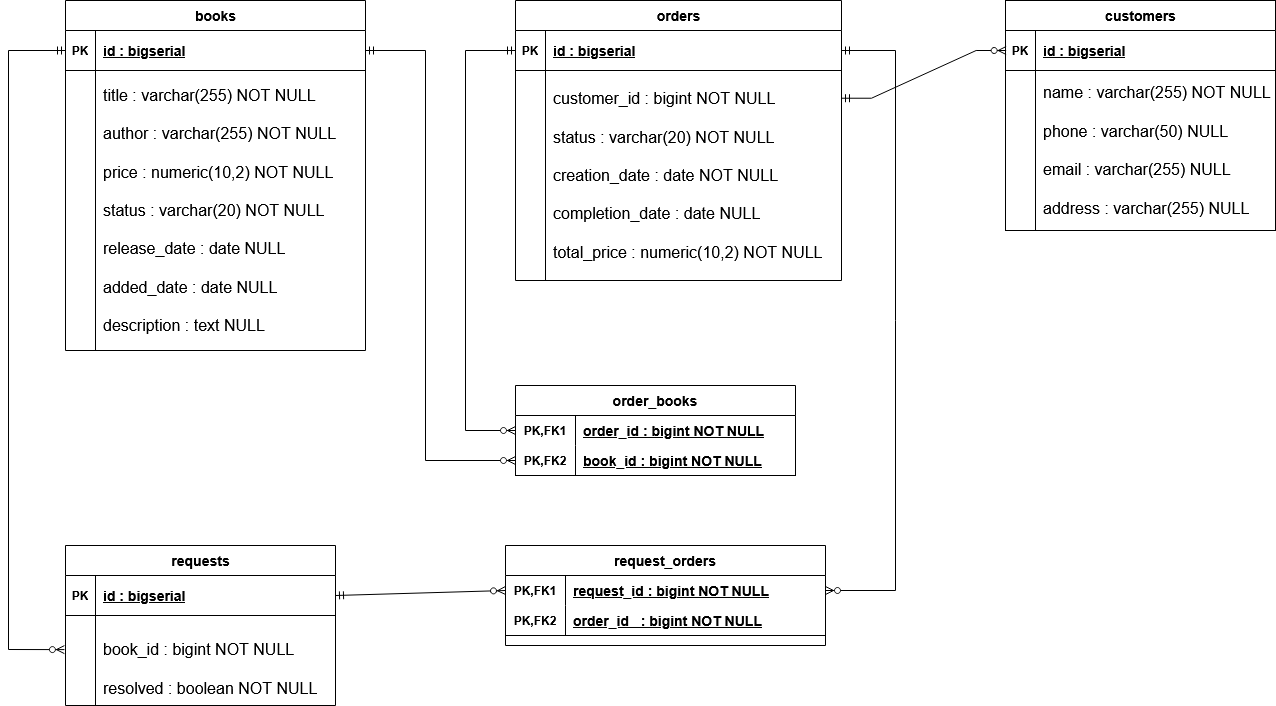

The diagram above was exported from draw.io. Its source (the exported page's mxGraphModel, read from the mxfile embedded in the PNG):
<mxGraphModel dx="1760" dy="1864" grid="1" gridSize="10" guides="1" tooltips="1" connect="1" arrows="1" fold="1" page="1" pageScale="1" pageWidth="827" pageHeight="1169" math="0" shadow="0">
  <root>
    <mxCell id="0" />
    <mxCell id="1" parent="0" />
    <mxCell id="7tNNyPmxPLv5lbX3hT4B-14" value="&lt;font style=&quot;font-size: 14px;&quot;&gt;customers&lt;/font&gt;" style="shape=table;startSize=30;container=1;collapsible=1;childLayout=tableLayout;fixedRows=1;rowLines=0;fontStyle=1;align=center;resizeLast=1;html=1;" vertex="1" parent="1">
      <mxGeometry x="310" y="-225" width="270" height="230" as="geometry" />
    </mxCell>
    <mxCell id="7tNNyPmxPLv5lbX3hT4B-15" value="" style="shape=tableRow;horizontal=0;startSize=0;swimlaneHead=0;swimlaneBody=0;fillColor=none;collapsible=0;dropTarget=0;points=[[0,0.5],[1,0.5]];portConstraint=eastwest;top=0;left=0;right=0;bottom=1;" vertex="1" parent="7tNNyPmxPLv5lbX3hT4B-14">
      <mxGeometry y="30" width="270" height="40" as="geometry" />
    </mxCell>
    <mxCell id="7tNNyPmxPLv5lbX3hT4B-16" value="PK" style="shape=partialRectangle;connectable=0;fillColor=none;top=0;left=0;bottom=0;right=0;fontStyle=1;overflow=hidden;whiteSpace=wrap;html=1;" vertex="1" parent="7tNNyPmxPLv5lbX3hT4B-15">
      <mxGeometry width="30" height="40" as="geometry">
        <mxRectangle width="30" height="40" as="alternateBounds" />
      </mxGeometry>
    </mxCell>
    <mxCell id="7tNNyPmxPLv5lbX3hT4B-17" value="&lt;font style=&quot;font-size: 14px;&quot;&gt;id : bigserial&lt;/font&gt;" style="shape=partialRectangle;connectable=0;fillColor=none;top=0;left=0;bottom=0;right=0;align=left;spacingLeft=6;fontStyle=5;overflow=hidden;whiteSpace=wrap;html=1;" vertex="1" parent="7tNNyPmxPLv5lbX3hT4B-15">
      <mxGeometry x="30" width="240" height="40" as="geometry">
        <mxRectangle width="240" height="40" as="alternateBounds" />
      </mxGeometry>
    </mxCell>
    <mxCell id="7tNNyPmxPLv5lbX3hT4B-18" value="" style="shape=tableRow;horizontal=0;startSize=0;swimlaneHead=0;swimlaneBody=0;fillColor=none;collapsible=0;dropTarget=0;points=[[0,0.5],[1,0.5]];portConstraint=eastwest;top=0;left=0;right=0;bottom=0;" vertex="1" parent="7tNNyPmxPLv5lbX3hT4B-14">
      <mxGeometry y="70" width="270" height="160" as="geometry" />
    </mxCell>
    <mxCell id="7tNNyPmxPLv5lbX3hT4B-19" value="" style="shape=partialRectangle;connectable=0;fillColor=none;top=0;left=0;bottom=0;right=0;editable=1;overflow=hidden;whiteSpace=wrap;html=1;" vertex="1" parent="7tNNyPmxPLv5lbX3hT4B-18">
      <mxGeometry width="30" height="160" as="geometry">
        <mxRectangle width="30" height="160" as="alternateBounds" />
      </mxGeometry>
    </mxCell>
    <mxCell id="7tNNyPmxPLv5lbX3hT4B-20" value="&lt;div&gt;&lt;font face=&quot;Helvetica&quot; size=&quot;3&quot;&gt;name : varchar(255) NOT NULL&lt;/font&gt;&lt;/div&gt;&lt;div&gt;&lt;font size=&quot;3&quot;&gt;&lt;br&gt;&lt;/font&gt;&lt;/div&gt;&lt;div&gt;&lt;font face=&quot;Helvetica&quot; size=&quot;3&quot;&gt;phone : varchar(50) NULL&lt;/font&gt;&lt;/div&gt;&lt;div&gt;&lt;font size=&quot;3&quot;&gt;&lt;br&gt;&lt;/font&gt;&lt;/div&gt;&lt;div&gt;&lt;font size=&quot;3&quot;&gt;email : varchar(255) NULL&lt;/font&gt;&lt;/div&gt;&lt;div&gt;&lt;font size=&quot;3&quot;&gt;&lt;br&gt;&lt;/font&gt;&lt;/div&gt;&lt;font size=&quot;3&quot;&gt;address : varchar(255) NULL&lt;/font&gt;" style="shape=partialRectangle;connectable=0;fillColor=none;top=0;left=0;bottom=0;right=0;align=left;spacingLeft=6;overflow=hidden;whiteSpace=wrap;html=1;" vertex="1" parent="7tNNyPmxPLv5lbX3hT4B-18">
      <mxGeometry x="30" width="240" height="160" as="geometry">
        <mxRectangle width="240" height="160" as="alternateBounds" />
      </mxGeometry>
    </mxCell>
    <mxCell id="7tNNyPmxPLv5lbX3hT4B-28" value="&lt;font style=&quot;font-size: 14px;&quot;&gt;orders&lt;/font&gt;" style="shape=table;startSize=30;container=1;collapsible=1;childLayout=tableLayout;fixedRows=1;rowLines=0;fontStyle=1;align=center;resizeLast=1;html=1;" vertex="1" parent="1">
      <mxGeometry x="-180" y="-225" width="326" height="280" as="geometry" />
    </mxCell>
    <mxCell id="7tNNyPmxPLv5lbX3hT4B-29" value="" style="shape=tableRow;horizontal=0;startSize=0;swimlaneHead=0;swimlaneBody=0;fillColor=none;collapsible=0;dropTarget=0;points=[[0,0.5],[1,0.5]];portConstraint=eastwest;top=0;left=0;right=0;bottom=1;" vertex="1" parent="7tNNyPmxPLv5lbX3hT4B-28">
      <mxGeometry y="30" width="326" height="40" as="geometry" />
    </mxCell>
    <mxCell id="7tNNyPmxPLv5lbX3hT4B-30" value="PK" style="shape=partialRectangle;connectable=0;fillColor=none;top=0;left=0;bottom=0;right=0;fontStyle=1;overflow=hidden;whiteSpace=wrap;html=1;" vertex="1" parent="7tNNyPmxPLv5lbX3hT4B-29">
      <mxGeometry width="30" height="40" as="geometry">
        <mxRectangle width="30" height="40" as="alternateBounds" />
      </mxGeometry>
    </mxCell>
    <mxCell id="7tNNyPmxPLv5lbX3hT4B-31" value="&lt;font style=&quot;font-size: 14px;&quot;&gt;id : bigserial&lt;/font&gt;" style="shape=partialRectangle;connectable=0;fillColor=none;top=0;left=0;bottom=0;right=0;align=left;spacingLeft=6;fontStyle=5;overflow=hidden;whiteSpace=wrap;html=1;" vertex="1" parent="7tNNyPmxPLv5lbX3hT4B-29">
      <mxGeometry x="30" width="296" height="40" as="geometry">
        <mxRectangle width="296" height="40" as="alternateBounds" />
      </mxGeometry>
    </mxCell>
    <mxCell id="7tNNyPmxPLv5lbX3hT4B-32" value="" style="shape=tableRow;horizontal=0;startSize=0;swimlaneHead=0;swimlaneBody=0;fillColor=none;collapsible=0;dropTarget=0;points=[[0,0.5],[1,0.5]];portConstraint=eastwest;top=0;left=0;right=0;bottom=0;" vertex="1" parent="7tNNyPmxPLv5lbX3hT4B-28">
      <mxGeometry y="70" width="326" height="210" as="geometry" />
    </mxCell>
    <mxCell id="7tNNyPmxPLv5lbX3hT4B-33" value="" style="shape=partialRectangle;connectable=0;fillColor=none;top=0;left=0;bottom=0;right=0;editable=1;overflow=hidden;whiteSpace=wrap;html=1;" vertex="1" parent="7tNNyPmxPLv5lbX3hT4B-32">
      <mxGeometry width="30" height="210" as="geometry">
        <mxRectangle width="30" height="210" as="alternateBounds" />
      </mxGeometry>
    </mxCell>
    <mxCell id="7tNNyPmxPLv5lbX3hT4B-34" value="&lt;div&gt;&lt;font size=&quot;3&quot;&gt;customer_id : bigint NOT NULL&lt;/font&gt;&lt;/div&gt;&lt;div&gt;&lt;font size=&quot;3&quot;&gt;&lt;br&gt;&lt;/font&gt;&lt;/div&gt;&lt;div&gt;&lt;font size=&quot;3&quot;&gt;status : varchar(20) NOT NULL&lt;/font&gt;&lt;/div&gt;&lt;div&gt;&lt;font size=&quot;3&quot;&gt;&lt;br&gt;&lt;/font&gt;&lt;/div&gt;&lt;div&gt;&lt;font size=&quot;3&quot;&gt;creation_date : date NOT NULL&lt;/font&gt;&lt;/div&gt;&lt;div&gt;&lt;font size=&quot;3&quot;&gt;&lt;br&gt;&lt;/font&gt;&lt;/div&gt;&lt;div&gt;&lt;font size=&quot;3&quot;&gt;completion_date : date NULL&lt;/font&gt;&lt;/div&gt;&lt;div&gt;&lt;font size=&quot;3&quot;&gt;&lt;br&gt;&lt;/font&gt;&lt;/div&gt;&lt;font size=&quot;3&quot;&gt;total_price : numeric(10,2) NOT NULL&lt;/font&gt;" style="shape=partialRectangle;connectable=0;fillColor=none;top=0;left=0;bottom=0;right=0;align=left;spacingLeft=6;overflow=hidden;whiteSpace=wrap;html=1;" vertex="1" parent="7tNNyPmxPLv5lbX3hT4B-32">
      <mxGeometry x="30" width="296" height="210" as="geometry">
        <mxRectangle width="296" height="210" as="alternateBounds" />
      </mxGeometry>
    </mxCell>
    <mxCell id="7tNNyPmxPLv5lbX3hT4B-1" value="&lt;font style=&quot;font-size: 14px;&quot;&gt;books&lt;/font&gt;" style="shape=table;startSize=30;container=1;collapsible=1;childLayout=tableLayout;fixedRows=1;rowLines=0;fontStyle=1;align=center;resizeLast=1;html=1;" vertex="1" parent="1">
      <mxGeometry x="-630" y="-225" width="300" height="350" as="geometry" />
    </mxCell>
    <mxCell id="7tNNyPmxPLv5lbX3hT4B-2" value="" style="shape=tableRow;horizontal=0;startSize=0;swimlaneHead=0;swimlaneBody=0;fillColor=none;collapsible=0;dropTarget=0;points=[[0,0.5],[1,0.5]];portConstraint=eastwest;top=0;left=0;right=0;bottom=1;" vertex="1" parent="7tNNyPmxPLv5lbX3hT4B-1">
      <mxGeometry y="30" width="300" height="40" as="geometry" />
    </mxCell>
    <mxCell id="7tNNyPmxPLv5lbX3hT4B-3" value="PK" style="shape=partialRectangle;connectable=0;fillColor=none;top=0;left=0;bottom=0;right=0;fontStyle=1;overflow=hidden;whiteSpace=wrap;html=1;" vertex="1" parent="7tNNyPmxPLv5lbX3hT4B-2">
      <mxGeometry width="30" height="40" as="geometry">
        <mxRectangle width="30" height="40" as="alternateBounds" />
      </mxGeometry>
    </mxCell>
    <mxCell id="7tNNyPmxPLv5lbX3hT4B-4" value="&lt;font style=&quot;font-size: 14px;&quot;&gt;id : bigserial&lt;/font&gt;" style="shape=partialRectangle;connectable=0;fillColor=none;top=0;left=0;bottom=0;right=0;align=left;spacingLeft=6;fontStyle=5;overflow=hidden;whiteSpace=wrap;html=1;" vertex="1" parent="7tNNyPmxPLv5lbX3hT4B-2">
      <mxGeometry x="30" width="270" height="40" as="geometry">
        <mxRectangle width="270" height="40" as="alternateBounds" />
      </mxGeometry>
    </mxCell>
    <mxCell id="7tNNyPmxPLv5lbX3hT4B-5" value="" style="shape=tableRow;horizontal=0;startSize=0;swimlaneHead=0;swimlaneBody=0;fillColor=none;collapsible=0;dropTarget=0;points=[[0,0.5],[1,0.5]];portConstraint=eastwest;top=0;left=0;right=0;bottom=0;" vertex="1" parent="7tNNyPmxPLv5lbX3hT4B-1">
      <mxGeometry y="70" width="300" height="280" as="geometry" />
    </mxCell>
    <mxCell id="7tNNyPmxPLv5lbX3hT4B-6" value="" style="shape=partialRectangle;connectable=0;fillColor=none;top=0;left=0;bottom=0;right=0;editable=1;overflow=hidden;whiteSpace=wrap;html=1;" vertex="1" parent="7tNNyPmxPLv5lbX3hT4B-5">
      <mxGeometry width="30" height="280" as="geometry">
        <mxRectangle width="30" height="280" as="alternateBounds" />
      </mxGeometry>
    </mxCell>
    <mxCell id="7tNNyPmxPLv5lbX3hT4B-7" value="&lt;div&gt;&lt;font size=&quot;3&quot;&gt;title : varchar(255) NOT NULL&lt;/font&gt;&lt;/div&gt;&lt;div&gt;&lt;font size=&quot;3&quot;&gt;&lt;br&gt;&lt;/font&gt;&lt;/div&gt;&lt;div&gt;&lt;font size=&quot;3&quot;&gt;author : varchar(255) NOT NULL&lt;/font&gt;&lt;/div&gt;&lt;div&gt;&lt;font size=&quot;3&quot;&gt;&lt;br&gt;&lt;/font&gt;&lt;/div&gt;&lt;div&gt;&lt;font size=&quot;3&quot;&gt;price : numeric(10,2) NOT NULL&lt;/font&gt;&lt;/div&gt;&lt;div&gt;&lt;font size=&quot;3&quot;&gt;&amp;nbsp;&lt;/font&gt;&lt;/div&gt;&lt;div&gt;&lt;font size=&quot;3&quot;&gt;status : varchar(20) NOT NULL&lt;/font&gt;&lt;/div&gt;&lt;div&gt;&lt;font size=&quot;3&quot;&gt;&amp;nbsp;&lt;/font&gt;&lt;/div&gt;&lt;div&gt;&lt;font size=&quot;3&quot;&gt;release_date : date NULL&lt;/font&gt;&lt;/div&gt;&lt;div&gt;&lt;font size=&quot;3&quot;&gt;&lt;br&gt;&lt;/font&gt;&lt;/div&gt;&lt;div&gt;&lt;font size=&quot;3&quot;&gt;added_date : date NULL&lt;/font&gt;&lt;/div&gt;&lt;div&gt;&lt;font size=&quot;3&quot;&gt;&lt;br&gt;&lt;/font&gt;&lt;/div&gt;&lt;font size=&quot;3&quot;&gt;description : text NULL&lt;/font&gt;" style="shape=partialRectangle;connectable=0;fillColor=none;top=0;left=0;bottom=0;right=0;align=left;spacingLeft=6;overflow=hidden;whiteSpace=wrap;html=1;" vertex="1" parent="7tNNyPmxPLv5lbX3hT4B-5">
      <mxGeometry x="30" width="270" height="280" as="geometry">
        <mxRectangle width="270" height="280" as="alternateBounds" />
      </mxGeometry>
    </mxCell>
    <mxCell id="7tNNyPmxPLv5lbX3hT4B-41" value="&lt;font style=&quot;font-size: 14px;&quot;&gt;order_books&lt;/font&gt;" style="shape=table;startSize=30;container=1;collapsible=1;childLayout=tableLayout;fixedRows=1;rowLines=0;fontStyle=1;align=center;resizeLast=1;html=1;whiteSpace=wrap;" vertex="1" parent="1">
      <mxGeometry x="-180" y="160" width="280" height="90" as="geometry" />
    </mxCell>
    <mxCell id="7tNNyPmxPLv5lbX3hT4B-42" value="" style="shape=tableRow;horizontal=0;startSize=0;swimlaneHead=0;swimlaneBody=0;fillColor=none;collapsible=0;dropTarget=0;points=[[0,0.5],[1,0.5]];portConstraint=eastwest;top=0;left=0;right=0;bottom=0;html=1;" vertex="1" parent="7tNNyPmxPLv5lbX3hT4B-41">
      <mxGeometry y="30" width="280" height="30" as="geometry" />
    </mxCell>
    <mxCell id="7tNNyPmxPLv5lbX3hT4B-43" value="PK,FK1" style="shape=partialRectangle;connectable=0;fillColor=none;top=0;left=0;bottom=0;right=0;fontStyle=1;overflow=hidden;html=1;whiteSpace=wrap;" vertex="1" parent="7tNNyPmxPLv5lbX3hT4B-42">
      <mxGeometry width="60" height="30" as="geometry">
        <mxRectangle width="60" height="30" as="alternateBounds" />
      </mxGeometry>
    </mxCell>
    <mxCell id="7tNNyPmxPLv5lbX3hT4B-44" value="&lt;font style=&quot;font-size: 14px;&quot;&gt;order_id : bigint NOT NULL&lt;/font&gt;" style="shape=partialRectangle;connectable=0;fillColor=none;top=0;left=0;bottom=0;right=0;align=left;spacingLeft=6;fontStyle=5;overflow=hidden;html=1;whiteSpace=wrap;" vertex="1" parent="7tNNyPmxPLv5lbX3hT4B-42">
      <mxGeometry x="60" width="220" height="30" as="geometry">
        <mxRectangle width="220" height="30" as="alternateBounds" />
      </mxGeometry>
    </mxCell>
    <mxCell id="7tNNyPmxPLv5lbX3hT4B-45" value="" style="shape=tableRow;horizontal=0;startSize=0;swimlaneHead=0;swimlaneBody=0;fillColor=none;collapsible=0;dropTarget=0;points=[[0,0.5],[1,0.5]];portConstraint=eastwest;top=0;left=0;right=0;bottom=1;html=1;" vertex="1" parent="7tNNyPmxPLv5lbX3hT4B-41">
      <mxGeometry y="60" width="280" height="30" as="geometry" />
    </mxCell>
    <mxCell id="7tNNyPmxPLv5lbX3hT4B-46" value="PK,FK2" style="shape=partialRectangle;connectable=0;fillColor=none;top=0;left=0;bottom=0;right=0;fontStyle=1;overflow=hidden;html=1;whiteSpace=wrap;" vertex="1" parent="7tNNyPmxPLv5lbX3hT4B-45">
      <mxGeometry width="60" height="30" as="geometry">
        <mxRectangle width="60" height="30" as="alternateBounds" />
      </mxGeometry>
    </mxCell>
    <mxCell id="7tNNyPmxPLv5lbX3hT4B-47" value="&lt;font style=&quot;font-size: 14px;&quot;&gt;book_id : bigint NOT NULL&lt;/font&gt;" style="shape=partialRectangle;connectable=0;fillColor=none;top=0;left=0;bottom=0;right=0;align=left;spacingLeft=6;fontStyle=5;overflow=hidden;html=1;whiteSpace=wrap;" vertex="1" parent="7tNNyPmxPLv5lbX3hT4B-45">
      <mxGeometry x="60" width="220" height="30" as="geometry">
        <mxRectangle width="220" height="30" as="alternateBounds" />
      </mxGeometry>
    </mxCell>
    <mxCell id="7tNNyPmxPLv5lbX3hT4B-54" value="&lt;font style=&quot;font-size: 14px;&quot;&gt;requests&lt;/font&gt;" style="shape=table;startSize=30;container=1;collapsible=1;childLayout=tableLayout;fixedRows=1;rowLines=0;fontStyle=1;align=center;resizeLast=1;html=1;" vertex="1" parent="1">
      <mxGeometry x="-630" y="320" width="270" height="160" as="geometry" />
    </mxCell>
    <mxCell id="7tNNyPmxPLv5lbX3hT4B-55" value="" style="shape=tableRow;horizontal=0;startSize=0;swimlaneHead=0;swimlaneBody=0;fillColor=none;collapsible=0;dropTarget=0;points=[[0,0.5],[1,0.5]];portConstraint=eastwest;top=0;left=0;right=0;bottom=1;" vertex="1" parent="7tNNyPmxPLv5lbX3hT4B-54">
      <mxGeometry y="30" width="270" height="40" as="geometry" />
    </mxCell>
    <mxCell id="7tNNyPmxPLv5lbX3hT4B-56" value="PK" style="shape=partialRectangle;connectable=0;fillColor=none;top=0;left=0;bottom=0;right=0;fontStyle=1;overflow=hidden;whiteSpace=wrap;html=1;" vertex="1" parent="7tNNyPmxPLv5lbX3hT4B-55">
      <mxGeometry width="30" height="40" as="geometry">
        <mxRectangle width="30" height="40" as="alternateBounds" />
      </mxGeometry>
    </mxCell>
    <mxCell id="7tNNyPmxPLv5lbX3hT4B-57" value="&lt;font style=&quot;font-size: 14px;&quot;&gt;id : bigserial&lt;/font&gt;" style="shape=partialRectangle;connectable=0;fillColor=none;top=0;left=0;bottom=0;right=0;align=left;spacingLeft=6;fontStyle=5;overflow=hidden;whiteSpace=wrap;html=1;" vertex="1" parent="7tNNyPmxPLv5lbX3hT4B-55">
      <mxGeometry x="30" width="240" height="40" as="geometry">
        <mxRectangle width="240" height="40" as="alternateBounds" />
      </mxGeometry>
    </mxCell>
    <mxCell id="7tNNyPmxPLv5lbX3hT4B-58" value="" style="shape=tableRow;horizontal=0;startSize=0;swimlaneHead=0;swimlaneBody=0;fillColor=none;collapsible=0;dropTarget=0;points=[[0,0.5],[1,0.5]];portConstraint=eastwest;top=0;left=0;right=0;bottom=0;" vertex="1" parent="7tNNyPmxPLv5lbX3hT4B-54">
      <mxGeometry y="70" width="270" height="90" as="geometry" />
    </mxCell>
    <mxCell id="7tNNyPmxPLv5lbX3hT4B-59" value="" style="shape=partialRectangle;connectable=0;fillColor=none;top=0;left=0;bottom=0;right=0;editable=1;overflow=hidden;whiteSpace=wrap;html=1;" vertex="1" parent="7tNNyPmxPLv5lbX3hT4B-58">
      <mxGeometry width="30" height="90" as="geometry">
        <mxRectangle width="30" height="90" as="alternateBounds" />
      </mxGeometry>
    </mxCell>
    <mxCell id="7tNNyPmxPLv5lbX3hT4B-60" value="&lt;div&gt;&lt;font style=&quot;font-size: 14px;&quot;&gt;&lt;br&gt;&lt;/font&gt;&lt;/div&gt;&lt;div&gt;&lt;font size=&quot;3&quot;&gt;book_id : bigint NOT NULL&lt;/font&gt;&lt;/div&gt;&lt;div&gt;&lt;font size=&quot;3&quot;&gt;&lt;br&gt;&lt;/font&gt;&lt;/div&gt;&lt;div&gt;&lt;font size=&quot;3&quot;&gt;resolved : boolean NOT NULL&lt;/font&gt;&lt;/div&gt;" style="shape=partialRectangle;connectable=0;fillColor=none;top=0;left=0;bottom=0;right=0;align=left;spacingLeft=6;overflow=hidden;whiteSpace=wrap;html=1;" vertex="1" parent="7tNNyPmxPLv5lbX3hT4B-58">
      <mxGeometry x="30" width="240" height="90" as="geometry">
        <mxRectangle width="240" height="90" as="alternateBounds" />
      </mxGeometry>
    </mxCell>
    <mxCell id="7tNNyPmxPLv5lbX3hT4B-70" value="&lt;font style=&quot;font-size: 14px;&quot;&gt;request_orders&lt;/font&gt;" style="shape=table;startSize=30;container=1;collapsible=1;childLayout=tableLayout;fixedRows=1;rowLines=0;fontStyle=1;align=center;resizeLast=1;html=1;whiteSpace=wrap;" vertex="1" parent="1">
      <mxGeometry x="-190" y="320" width="320" height="100" as="geometry" />
    </mxCell>
    <mxCell id="7tNNyPmxPLv5lbX3hT4B-71" value="" style="shape=tableRow;horizontal=0;startSize=0;swimlaneHead=0;swimlaneBody=0;fillColor=none;collapsible=0;dropTarget=0;points=[[0,0.5],[1,0.5]];portConstraint=eastwest;top=0;left=0;right=0;bottom=0;html=1;" vertex="1" parent="7tNNyPmxPLv5lbX3hT4B-70">
      <mxGeometry y="30" width="320" height="30" as="geometry" />
    </mxCell>
    <mxCell id="7tNNyPmxPLv5lbX3hT4B-72" value="PK,FK1" style="shape=partialRectangle;connectable=0;fillColor=none;top=0;left=0;bottom=0;right=0;fontStyle=1;overflow=hidden;html=1;whiteSpace=wrap;" vertex="1" parent="7tNNyPmxPLv5lbX3hT4B-71">
      <mxGeometry width="60" height="30" as="geometry">
        <mxRectangle width="60" height="30" as="alternateBounds" />
      </mxGeometry>
    </mxCell>
    <mxCell id="7tNNyPmxPLv5lbX3hT4B-73" value="&lt;font style=&quot;font-size: 14px;&quot;&gt;request_id : bigint NOT NULL&lt;/font&gt;" style="shape=partialRectangle;connectable=0;fillColor=none;top=0;left=0;bottom=0;right=0;align=left;spacingLeft=6;fontStyle=5;overflow=hidden;html=1;whiteSpace=wrap;" vertex="1" parent="7tNNyPmxPLv5lbX3hT4B-71">
      <mxGeometry x="60" width="260" height="30" as="geometry">
        <mxRectangle width="260" height="30" as="alternateBounds" />
      </mxGeometry>
    </mxCell>
    <mxCell id="7tNNyPmxPLv5lbX3hT4B-74" value="" style="shape=tableRow;horizontal=0;startSize=0;swimlaneHead=0;swimlaneBody=0;fillColor=none;collapsible=0;dropTarget=0;points=[[0,0.5],[1,0.5]];portConstraint=eastwest;top=0;left=0;right=0;bottom=1;html=1;" vertex="1" parent="7tNNyPmxPLv5lbX3hT4B-70">
      <mxGeometry y="60" width="320" height="30" as="geometry" />
    </mxCell>
    <mxCell id="7tNNyPmxPLv5lbX3hT4B-75" value="PK,FK2" style="shape=partialRectangle;connectable=0;fillColor=none;top=0;left=0;bottom=0;right=0;fontStyle=1;overflow=hidden;html=1;whiteSpace=wrap;" vertex="1" parent="7tNNyPmxPLv5lbX3hT4B-74">
      <mxGeometry width="60" height="30" as="geometry">
        <mxRectangle width="60" height="30" as="alternateBounds" />
      </mxGeometry>
    </mxCell>
    <mxCell id="7tNNyPmxPLv5lbX3hT4B-76" value="&lt;font style=&quot;font-size: 14px;&quot;&gt;order_id&amp;nbsp; &amp;nbsp;: bigint NOT NULL&lt;/font&gt;" style="shape=partialRectangle;connectable=0;fillColor=none;top=0;left=0;bottom=0;right=0;align=left;spacingLeft=6;fontStyle=5;overflow=hidden;html=1;whiteSpace=wrap;" vertex="1" parent="7tNNyPmxPLv5lbX3hT4B-74">
      <mxGeometry x="60" width="260" height="30" as="geometry">
        <mxRectangle width="260" height="30" as="alternateBounds" />
      </mxGeometry>
    </mxCell>
    <mxCell id="7tNNyPmxPLv5lbX3hT4B-85" value="" style="edgeStyle=entityRelationEdgeStyle;fontSize=12;html=1;endArrow=ERzeroToMany;startArrow=ERmandOne;rounded=0;entryX=0;entryY=0.5;entryDx=0;entryDy=0;exitX=1;exitY=0.132;exitDx=0;exitDy=0;exitPerimeter=0;" edge="1" parent="1" source="7tNNyPmxPLv5lbX3hT4B-32">
      <mxGeometry width="100" height="100" relative="1" as="geometry">
        <mxPoint x="145.99799999999996" y="-121.19000000000005" as="sourcePoint" />
        <mxPoint x="310.65" y="-175" as="targetPoint" />
      </mxGeometry>
    </mxCell>
    <mxCell id="7tNNyPmxPLv5lbX3hT4B-87" value="" style="fontSize=12;html=1;endArrow=ERzeroToMany;startArrow=ERmandOne;rounded=0;elbow=vertical;exitX=0;exitY=0.5;exitDx=0;exitDy=0;entryX=0;entryY=0.5;entryDx=0;entryDy=0;" edge="1" parent="1" source="7tNNyPmxPLv5lbX3hT4B-29" target="7tNNyPmxPLv5lbX3hT4B-42">
      <mxGeometry width="100" height="100" relative="1" as="geometry">
        <mxPoint x="-210" y="-200" as="sourcePoint" />
        <mxPoint x="-180" y="170" as="targetPoint" />
        <Array as="points">
          <mxPoint x="-230" y="-175" />
          <mxPoint x="-230" y="205" />
        </Array>
      </mxGeometry>
    </mxCell>
    <mxCell id="7tNNyPmxPLv5lbX3hT4B-89" value="" style="fontSize=12;html=1;endArrow=ERzeroToMany;startArrow=ERmandOne;rounded=0;elbow=vertical;exitX=1;exitY=0.5;exitDx=0;exitDy=0;" edge="1" parent="1" source="7tNNyPmxPLv5lbX3hT4B-2" target="7tNNyPmxPLv5lbX3hT4B-45">
      <mxGeometry width="100" height="100" relative="1" as="geometry">
        <mxPoint x="-290" y="-200" as="sourcePoint" />
        <mxPoint x="-240" y="240" as="targetPoint" />
        <Array as="points">
          <mxPoint x="-270" y="-175" />
          <mxPoint x="-270" y="235" />
        </Array>
      </mxGeometry>
    </mxCell>
    <mxCell id="7tNNyPmxPLv5lbX3hT4B-90" value="" style="fontSize=12;html=1;endArrow=ERzeroToMany;startArrow=ERmandOne;rounded=0;elbow=vertical;entryX=-0.004;entryY=0.379;entryDx=0;entryDy=0;entryPerimeter=0;exitX=0;exitY=0.5;exitDx=0;exitDy=0;" edge="1" parent="1" source="7tNNyPmxPLv5lbX3hT4B-2" target="7tNNyPmxPLv5lbX3hT4B-58">
      <mxGeometry width="100" height="100" relative="1" as="geometry">
        <mxPoint x="-650" y="40" as="sourcePoint" />
        <mxPoint x="-629.9999999999999" y="313.49" as="targetPoint" />
        <Array as="points">
          <mxPoint x="-687" y="-175" />
          <mxPoint x="-687" y="424" />
        </Array>
      </mxGeometry>
    </mxCell>
    <mxCell id="7tNNyPmxPLv5lbX3hT4B-91" value="" style="fontSize=12;html=1;endArrow=ERzeroToMany;startArrow=ERmandOne;rounded=0;exitX=1;exitY=0.5;exitDx=0;exitDy=0;entryX=0;entryY=0.5;entryDx=0;entryDy=0;" edge="1" parent="1" source="7tNNyPmxPLv5lbX3hT4B-55" target="7tNNyPmxPLv5lbX3hT4B-71">
      <mxGeometry width="100" height="100" relative="1" as="geometry">
        <mxPoint x="-320" y="410" as="sourcePoint" />
        <mxPoint x="-220" y="310" as="targetPoint" />
      </mxGeometry>
    </mxCell>
    <mxCell id="7tNNyPmxPLv5lbX3hT4B-92" value="" style="fontSize=12;html=1;endArrow=ERzeroToMany;startArrow=ERmandOne;rounded=0;entryX=1;entryY=0.5;entryDx=0;entryDy=0;exitX=1;exitY=0.5;exitDx=0;exitDy=0;" edge="1" parent="1" source="7tNNyPmxPLv5lbX3hT4B-29" target="7tNNyPmxPLv5lbX3hT4B-71">
      <mxGeometry width="100" height="100" relative="1" as="geometry">
        <mxPoint x="180" y="-200" as="sourcePoint" />
        <mxPoint x="400" y="280" as="targetPoint" />
        <Array as="points">
          <mxPoint x="200" y="-175" />
          <mxPoint x="200" y="365" />
        </Array>
      </mxGeometry>
    </mxCell>
  </root>
</mxGraphModel>